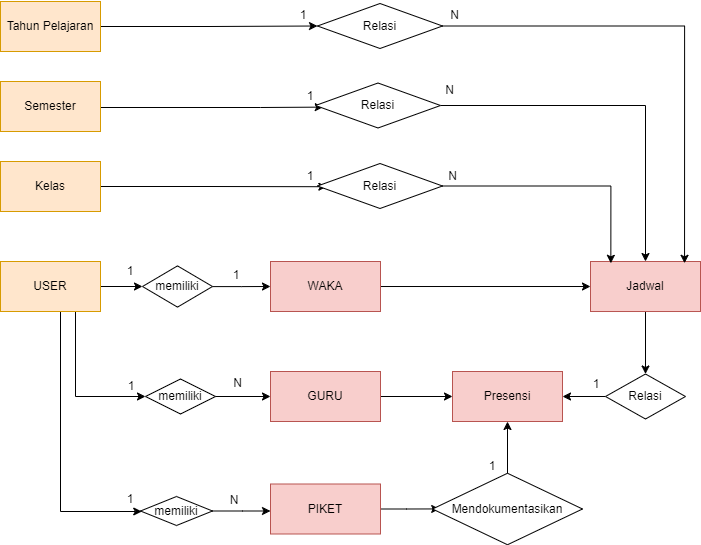

The diagram above was exported from draw.io. Its source (the exported page's mxGraphModel, read from the mxfile embedded in the PNG):
<mxGraphModel dx="1050" dy="541" grid="1" gridSize="10" guides="1" tooltips="1" connect="1" arrows="1" fold="1" page="1" pageScale="1" pageWidth="850" pageHeight="1100" math="0" shadow="0" extFonts="Permanent Marker^https://fonts.googleapis.com/css?family=Permanent+Marker">
  <root>
    <mxCell id="0" />
    <mxCell id="1" parent="0" />
    <mxCell id="b2tMKcvkTHfXxaEE4PBR-14" style="edgeStyle=orthogonalEdgeStyle;rounded=0;orthogonalLoop=1;jettySize=auto;html=1;" parent="1" target="b2tMKcvkTHfXxaEE4PBR-13" edge="1">
      <mxGeometry relative="1" as="geometry">
        <Array as="points">
          <mxPoint x="90" y="570" />
          <mxPoint x="176" y="570" />
        </Array>
        <mxPoint x="90" y="365.63" as="sourcePoint" />
        <mxPoint x="176.1099999999999" y="564.667" as="targetPoint" />
      </mxGeometry>
    </mxCell>
    <mxCell id="G9usyZz3qURvGMogqxNb-1" style="edgeStyle=orthogonalEdgeStyle;rounded=0;orthogonalLoop=1;jettySize=auto;html=1;entryX=0;entryY=0.5;entryDx=0;entryDy=0;" edge="1" parent="1" source="b2tMKcvkTHfXxaEE4PBR-3" target="b2tMKcvkTHfXxaEE4PBR-4">
      <mxGeometry relative="1" as="geometry" />
    </mxCell>
    <mxCell id="G9usyZz3qURvGMogqxNb-2" style="edgeStyle=orthogonalEdgeStyle;rounded=0;orthogonalLoop=1;jettySize=auto;html=1;exitX=0.75;exitY=1;exitDx=0;exitDy=0;entryX=0;entryY=0.5;entryDx=0;entryDy=0;" edge="1" parent="1" source="b2tMKcvkTHfXxaEE4PBR-3" target="b2tMKcvkTHfXxaEE4PBR-9">
      <mxGeometry relative="1" as="geometry">
        <mxPoint x="240" y="455" as="targetPoint" />
        <Array as="points">
          <mxPoint x="105" y="455" />
        </Array>
      </mxGeometry>
    </mxCell>
    <mxCell id="b2tMKcvkTHfXxaEE4PBR-3" value="USER" style="rounded=0;whiteSpace=wrap;html=1;fillColor=#ffe6cc;strokeColor=#d79b00;" parent="1" vertex="1">
      <mxGeometry x="30" y="320" width="100" height="50" as="geometry" />
    </mxCell>
    <mxCell id="b2tMKcvkTHfXxaEE4PBR-7" value="" style="edgeStyle=orthogonalEdgeStyle;rounded=0;orthogonalLoop=1;jettySize=auto;html=1;" parent="1" source="b2tMKcvkTHfXxaEE4PBR-4" target="b2tMKcvkTHfXxaEE4PBR-6" edge="1">
      <mxGeometry relative="1" as="geometry" />
    </mxCell>
    <mxCell id="b2tMKcvkTHfXxaEE4PBR-4" value="memiliki" style="rhombus;whiteSpace=wrap;html=1;" parent="1" vertex="1">
      <mxGeometry x="172" y="324.38" width="70" height="41.25" as="geometry" />
    </mxCell>
    <mxCell id="b2tMKcvkTHfXxaEE4PBR-18" style="edgeStyle=orthogonalEdgeStyle;rounded=0;orthogonalLoop=1;jettySize=auto;html=1;entryX=0;entryY=0.5;entryDx=0;entryDy=0;" parent="1" source="b2tMKcvkTHfXxaEE4PBR-6" target="G9usyZz3qURvGMogqxNb-4" edge="1">
      <mxGeometry relative="1" as="geometry">
        <mxPoint x="440" y="345" as="targetPoint" />
      </mxGeometry>
    </mxCell>
    <mxCell id="b2tMKcvkTHfXxaEE4PBR-6" value="WAKA" style="rounded=0;whiteSpace=wrap;html=1;fillColor=#f8cecc;strokeColor=#b85450;" parent="1" vertex="1">
      <mxGeometry x="300" y="320" width="110" height="50" as="geometry" />
    </mxCell>
    <mxCell id="b2tMKcvkTHfXxaEE4PBR-20" value="" style="edgeStyle=orthogonalEdgeStyle;rounded=0;orthogonalLoop=1;jettySize=auto;html=1;entryX=0;entryY=0.5;entryDx=0;entryDy=0;" parent="1" source="b2tMKcvkTHfXxaEE4PBR-8" target="G9usyZz3qURvGMogqxNb-5" edge="1">
      <mxGeometry relative="1" as="geometry">
        <mxPoint x="440" y="455" as="targetPoint" />
      </mxGeometry>
    </mxCell>
    <mxCell id="b2tMKcvkTHfXxaEE4PBR-8" value="GURU" style="rounded=0;whiteSpace=wrap;html=1;fillColor=#f8cecc;strokeColor=#b85450;" parent="1" vertex="1">
      <mxGeometry x="300" y="430" width="110" height="50" as="geometry" />
    </mxCell>
    <mxCell id="b2tMKcvkTHfXxaEE4PBR-11" value="" style="edgeStyle=orthogonalEdgeStyle;rounded=0;orthogonalLoop=1;jettySize=auto;html=1;" parent="1" source="b2tMKcvkTHfXxaEE4PBR-9" target="b2tMKcvkTHfXxaEE4PBR-8" edge="1">
      <mxGeometry relative="1" as="geometry" />
    </mxCell>
    <mxCell id="b2tMKcvkTHfXxaEE4PBR-9" value="memiliki" style="rhombus;whiteSpace=wrap;html=1;" parent="1" vertex="1">
      <mxGeometry x="175" y="437.5" width="70" height="35" as="geometry" />
    </mxCell>
    <mxCell id="G9usyZz3qURvGMogqxNb-33" style="edgeStyle=orthogonalEdgeStyle;rounded=0;orthogonalLoop=1;jettySize=auto;html=1;entryX=0.048;entryY=0.499;entryDx=0;entryDy=0;entryPerimeter=0;" edge="1" parent="1" source="b2tMKcvkTHfXxaEE4PBR-12" target="G9usyZz3qURvGMogqxNb-9">
      <mxGeometry relative="1" as="geometry" />
    </mxCell>
    <mxCell id="b2tMKcvkTHfXxaEE4PBR-12" value="PIKET" style="rounded=0;whiteSpace=wrap;html=1;fillColor=#f8cecc;strokeColor=#b85450;" parent="1" vertex="1">
      <mxGeometry x="300" y="542.5" width="110" height="50" as="geometry" />
    </mxCell>
    <mxCell id="b2tMKcvkTHfXxaEE4PBR-15" value="" style="edgeStyle=orthogonalEdgeStyle;rounded=0;orthogonalLoop=1;jettySize=auto;html=1;exitX=1;exitY=0.5;exitDx=0;exitDy=0;" parent="1" source="b2tMKcvkTHfXxaEE4PBR-13" target="b2tMKcvkTHfXxaEE4PBR-12" edge="1">
      <mxGeometry relative="1" as="geometry">
        <mxPoint x="300" y="570" as="targetPoint" />
        <mxPoint x="242" y="568.5" as="sourcePoint" />
        <Array as="points">
          <mxPoint x="242" y="569" />
          <mxPoint x="272" y="569" />
          <mxPoint x="272" y="570" />
        </Array>
      </mxGeometry>
    </mxCell>
    <mxCell id="b2tMKcvkTHfXxaEE4PBR-13" value="memiliki" style="rhombus;whiteSpace=wrap;html=1;" parent="1" vertex="1">
      <mxGeometry x="170" y="555" width="72" height="29" as="geometry" />
    </mxCell>
    <mxCell id="b2tMKcvkTHfXxaEE4PBR-44" value="N" style="text;html=1;strokeColor=none;fillColor=none;align=center;verticalAlign=middle;whiteSpace=wrap;rounded=0;" parent="1" vertex="1">
      <mxGeometry x="254" y="557" width="20" height="3" as="geometry" />
    </mxCell>
    <mxCell id="b2tMKcvkTHfXxaEE4PBR-46" value="N" style="text;html=1;strokeColor=none;fillColor=none;align=center;verticalAlign=middle;whiteSpace=wrap;rounded=0;" parent="1" vertex="1">
      <mxGeometry x="255" y="437" width="25" height="10" as="geometry" />
    </mxCell>
    <mxCell id="b2tMKcvkTHfXxaEE4PBR-47" value="1" style="text;html=1;strokeColor=none;fillColor=none;align=center;verticalAlign=middle;whiteSpace=wrap;rounded=0;" parent="1" vertex="1">
      <mxGeometry x="256" y="329" width="20" height="10" as="geometry" />
    </mxCell>
    <mxCell id="0MUDrhuZStKno6TtRxft-2" value="1" style="text;html=1;strokeColor=none;fillColor=none;align=center;verticalAlign=middle;whiteSpace=wrap;rounded=0;" parent="1" vertex="1">
      <mxGeometry x="130" y="315" width="60" height="30" as="geometry" />
    </mxCell>
    <mxCell id="0MUDrhuZStKno6TtRxft-3" value="1" style="text;html=1;strokeColor=none;fillColor=none;align=center;verticalAlign=middle;whiteSpace=wrap;rounded=0;" parent="1" vertex="1">
      <mxGeometry x="131" y="430" width="60" height="30" as="geometry" />
    </mxCell>
    <mxCell id="0MUDrhuZStKno6TtRxft-4" value="1" style="text;html=1;strokeColor=none;fillColor=none;align=center;verticalAlign=middle;whiteSpace=wrap;rounded=0;" parent="1" vertex="1">
      <mxGeometry x="130" y="542.5" width="60" height="30" as="geometry" />
    </mxCell>
    <mxCell id="G9usyZz3qURvGMogqxNb-7" style="edgeStyle=orthogonalEdgeStyle;rounded=0;orthogonalLoop=1;jettySize=auto;html=1;entryX=0.5;entryY=0;entryDx=0;entryDy=0;" edge="1" parent="1" source="G9usyZz3qURvGMogqxNb-4" target="G9usyZz3qURvGMogqxNb-6">
      <mxGeometry relative="1" as="geometry" />
    </mxCell>
    <mxCell id="G9usyZz3qURvGMogqxNb-4" value="Jadwal" style="rounded=0;whiteSpace=wrap;html=1;fillColor=#f8cecc;strokeColor=#b85450;" vertex="1" parent="1">
      <mxGeometry x="620" y="320.01" width="110" height="50" as="geometry" />
    </mxCell>
    <mxCell id="G9usyZz3qURvGMogqxNb-5" value="Presensi" style="rounded=0;whiteSpace=wrap;html=1;fillColor=#f8cecc;strokeColor=#b85450;" vertex="1" parent="1">
      <mxGeometry x="482" y="430" width="110" height="50" as="geometry" />
    </mxCell>
    <mxCell id="G9usyZz3qURvGMogqxNb-8" style="edgeStyle=orthogonalEdgeStyle;rounded=0;orthogonalLoop=1;jettySize=auto;html=1;entryX=1;entryY=0.5;entryDx=0;entryDy=0;" edge="1" parent="1" source="G9usyZz3qURvGMogqxNb-6" target="G9usyZz3qURvGMogqxNb-5">
      <mxGeometry relative="1" as="geometry" />
    </mxCell>
    <mxCell id="G9usyZz3qURvGMogqxNb-6" value="Relasi" style="rhombus;whiteSpace=wrap;html=1;" vertex="1" parent="1">
      <mxGeometry x="635" y="432.5" width="80" height="45" as="geometry" />
    </mxCell>
    <mxCell id="G9usyZz3qURvGMogqxNb-11" style="edgeStyle=orthogonalEdgeStyle;rounded=0;orthogonalLoop=1;jettySize=auto;html=1;entryX=0.5;entryY=1;entryDx=0;entryDy=0;" edge="1" parent="1" source="G9usyZz3qURvGMogqxNb-9" target="G9usyZz3qURvGMogqxNb-5">
      <mxGeometry relative="1" as="geometry" />
    </mxCell>
    <mxCell id="G9usyZz3qURvGMogqxNb-9" value="Mendokumentasikan" style="rhombus;whiteSpace=wrap;html=1;" vertex="1" parent="1">
      <mxGeometry x="462" y="531.75" width="150" height="71.5" as="geometry" />
    </mxCell>
    <mxCell id="G9usyZz3qURvGMogqxNb-20" style="edgeStyle=orthogonalEdgeStyle;rounded=0;orthogonalLoop=1;jettySize=auto;html=1;entryX=0.075;entryY=0.516;entryDx=0;entryDy=0;entryPerimeter=0;" edge="1" parent="1" source="G9usyZz3qURvGMogqxNb-12" target="G9usyZz3qURvGMogqxNb-17">
      <mxGeometry relative="1" as="geometry" />
    </mxCell>
    <mxCell id="G9usyZz3qURvGMogqxNb-12" value="Kelas" style="rounded=0;whiteSpace=wrap;html=1;fillColor=#ffe6cc;strokeColor=#d79b00;" vertex="1" parent="1">
      <mxGeometry x="30" y="220" width="100" height="50" as="geometry" />
    </mxCell>
    <mxCell id="G9usyZz3qURvGMogqxNb-19" style="edgeStyle=orthogonalEdgeStyle;rounded=0;orthogonalLoop=1;jettySize=auto;html=1;entryX=0.062;entryY=0.536;entryDx=0;entryDy=0;entryPerimeter=0;" edge="1" parent="1" source="G9usyZz3qURvGMogqxNb-13" target="G9usyZz3qURvGMogqxNb-16">
      <mxGeometry relative="1" as="geometry">
        <Array as="points">
          <mxPoint x="290" y="166" />
          <mxPoint x="290" y="166" />
        </Array>
      </mxGeometry>
    </mxCell>
    <mxCell id="G9usyZz3qURvGMogqxNb-13" value="Semester" style="rounded=0;whiteSpace=wrap;html=1;fillColor=#ffe6cc;strokeColor=#d79b00;" vertex="1" parent="1">
      <mxGeometry x="30" y="140" width="100" height="50" as="geometry" />
    </mxCell>
    <mxCell id="G9usyZz3qURvGMogqxNb-18" style="edgeStyle=orthogonalEdgeStyle;rounded=0;orthogonalLoop=1;jettySize=auto;html=1;" edge="1" parent="1" source="G9usyZz3qURvGMogqxNb-14" target="G9usyZz3qURvGMogqxNb-15">
      <mxGeometry relative="1" as="geometry" />
    </mxCell>
    <mxCell id="G9usyZz3qURvGMogqxNb-14" value="Tahun Pelajaran" style="rounded=0;whiteSpace=wrap;html=1;fillColor=#ffe6cc;strokeColor=#d79b00;" vertex="1" parent="1">
      <mxGeometry x="30" y="60" width="100" height="50" as="geometry" />
    </mxCell>
    <mxCell id="G9usyZz3qURvGMogqxNb-21" style="edgeStyle=orthogonalEdgeStyle;rounded=0;orthogonalLoop=1;jettySize=auto;html=1;entryX=0.855;entryY=0.036;entryDx=0;entryDy=0;entryPerimeter=0;" edge="1" parent="1" source="G9usyZz3qURvGMogqxNb-15" target="G9usyZz3qURvGMogqxNb-4">
      <mxGeometry relative="1" as="geometry" />
    </mxCell>
    <mxCell id="G9usyZz3qURvGMogqxNb-15" value="Relasi" style="rhombus;whiteSpace=wrap;html=1;" vertex="1" parent="1">
      <mxGeometry x="347" y="62" width="125" height="45" as="geometry" />
    </mxCell>
    <mxCell id="G9usyZz3qURvGMogqxNb-22" style="edgeStyle=orthogonalEdgeStyle;rounded=0;orthogonalLoop=1;jettySize=auto;html=1;entryX=0.5;entryY=0;entryDx=0;entryDy=0;" edge="1" parent="1" source="G9usyZz3qURvGMogqxNb-16" target="G9usyZz3qURvGMogqxNb-4">
      <mxGeometry relative="1" as="geometry" />
    </mxCell>
    <mxCell id="G9usyZz3qURvGMogqxNb-16" value="Relasi" style="rhombus;whiteSpace=wrap;html=1;" vertex="1" parent="1">
      <mxGeometry x="345" y="141.5" width="125" height="45" as="geometry" />
    </mxCell>
    <mxCell id="G9usyZz3qURvGMogqxNb-23" style="edgeStyle=orthogonalEdgeStyle;rounded=0;orthogonalLoop=1;jettySize=auto;html=1;entryX=0.185;entryY=0.036;entryDx=0;entryDy=0;entryPerimeter=0;" edge="1" parent="1" source="G9usyZz3qURvGMogqxNb-17" target="G9usyZz3qURvGMogqxNb-4">
      <mxGeometry relative="1" as="geometry" />
    </mxCell>
    <mxCell id="G9usyZz3qURvGMogqxNb-17" value="Relasi" style="rhombus;whiteSpace=wrap;html=1;" vertex="1" parent="1">
      <mxGeometry x="347" y="222" width="125" height="45" as="geometry" />
    </mxCell>
    <mxCell id="G9usyZz3qURvGMogqxNb-24" value="1" style="text;html=1;strokeColor=none;fillColor=none;align=center;verticalAlign=middle;whiteSpace=wrap;rounded=0;" vertex="1" parent="1">
      <mxGeometry x="303" y="59" width="60" height="30" as="geometry" />
    </mxCell>
    <mxCell id="G9usyZz3qURvGMogqxNb-25" value="1" style="text;html=1;strokeColor=none;fillColor=none;align=center;verticalAlign=middle;whiteSpace=wrap;rounded=0;" vertex="1" parent="1">
      <mxGeometry x="310" y="140" width="60" height="30" as="geometry" />
    </mxCell>
    <mxCell id="G9usyZz3qURvGMogqxNb-26" value="1" style="text;html=1;strokeColor=none;fillColor=none;align=center;verticalAlign=middle;whiteSpace=wrap;rounded=0;" vertex="1" parent="1">
      <mxGeometry x="310" y="220" width="60" height="30" as="geometry" />
    </mxCell>
    <mxCell id="G9usyZz3qURvGMogqxNb-28" value="N" style="text;html=1;strokeColor=none;fillColor=none;align=center;verticalAlign=middle;whiteSpace=wrap;rounded=0;" vertex="1" parent="1">
      <mxGeometry x="472" y="69" width="25" height="10" as="geometry" />
    </mxCell>
    <mxCell id="G9usyZz3qURvGMogqxNb-29" value="N" style="text;html=1;strokeColor=none;fillColor=none;align=center;verticalAlign=middle;whiteSpace=wrap;rounded=0;" vertex="1" parent="1">
      <mxGeometry x="467" y="144" width="25" height="10" as="geometry" />
    </mxCell>
    <mxCell id="G9usyZz3qURvGMogqxNb-30" value="N" style="text;html=1;strokeColor=none;fillColor=none;align=center;verticalAlign=middle;whiteSpace=wrap;rounded=0;" vertex="1" parent="1">
      <mxGeometry x="470" y="230" width="25" height="10" as="geometry" />
    </mxCell>
    <mxCell id="G9usyZz3qURvGMogqxNb-31" value="1" style="text;html=1;strokeColor=none;fillColor=none;align=center;verticalAlign=middle;whiteSpace=wrap;rounded=0;" vertex="1" parent="1">
      <mxGeometry x="596" y="428" width="60" height="30" as="geometry" />
    </mxCell>
    <mxCell id="G9usyZz3qURvGMogqxNb-32" value="1" style="text;html=1;strokeColor=none;fillColor=none;align=center;verticalAlign=middle;whiteSpace=wrap;rounded=0;" vertex="1" parent="1">
      <mxGeometry x="492" y="510" width="60" height="30" as="geometry" />
    </mxCell>
  </root>
</mxGraphModel>